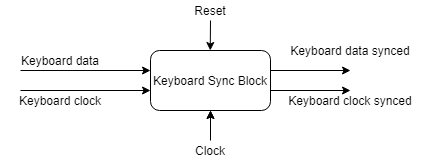

The diagram above was exported from draw.io. Its source (the exported page's mxGraphModel, read from the mxfile embedded in the PNG):
<mxGraphModel dx="677" dy="363" grid="1" gridSize="10" guides="1" tooltips="1" connect="1" arrows="1" fold="1" page="1" pageScale="1" pageWidth="827" pageHeight="1169" math="0" shadow="0">
  <root>
    <mxCell id="0" />
    <mxCell id="1" parent="0" />
    <mxCell id="TXJgiTD_WOML6_QVlvYg-2" value="Keyboard Sync Block" style="rounded=1;whiteSpace=wrap;html=1;" vertex="1" parent="1">
      <mxGeometry x="280" y="220" width="120" height="60" as="geometry" />
    </mxCell>
    <mxCell id="TXJgiTD_WOML6_QVlvYg-3" value="" style="endArrow=classic;html=1;" edge="1" parent="1">
      <mxGeometry width="50" height="50" relative="1" as="geometry">
        <mxPoint x="150" y="240" as="sourcePoint" />
        <mxPoint x="280" y="240" as="targetPoint" />
      </mxGeometry>
    </mxCell>
    <mxCell id="TXJgiTD_WOML6_QVlvYg-4" value="" style="endArrow=classic;html=1;" edge="1" parent="1">
      <mxGeometry width="50" height="50" relative="1" as="geometry">
        <mxPoint x="150" y="260" as="sourcePoint" />
        <mxPoint x="280" y="260" as="targetPoint" />
      </mxGeometry>
    </mxCell>
    <mxCell id="TXJgiTD_WOML6_QVlvYg-5" value="" style="endArrow=classic;html=1;" edge="1" parent="1">
      <mxGeometry width="50" height="50" relative="1" as="geometry">
        <mxPoint x="400" y="240" as="sourcePoint" />
        <mxPoint x="480" y="240" as="targetPoint" />
      </mxGeometry>
    </mxCell>
    <mxCell id="TXJgiTD_WOML6_QVlvYg-6" value="" style="endArrow=classic;html=1;" edge="1" parent="1">
      <mxGeometry width="50" height="50" relative="1" as="geometry">
        <mxPoint x="400" y="260" as="sourcePoint" />
        <mxPoint x="480" y="260" as="targetPoint" />
      </mxGeometry>
    </mxCell>
    <mxCell id="TXJgiTD_WOML6_QVlvYg-8" value="Keyboard data" style="text;html=1;strokeColor=none;fillColor=none;align=center;verticalAlign=middle;whiteSpace=wrap;rounded=0;" vertex="1" parent="1">
      <mxGeometry x="140" y="220" width="100" height="20" as="geometry" />
    </mxCell>
    <mxCell id="TXJgiTD_WOML6_QVlvYg-9" value="Keyboard clock" style="text;html=1;strokeColor=none;fillColor=none;align=center;verticalAlign=middle;whiteSpace=wrap;rounded=0;" vertex="1" parent="1">
      <mxGeometry x="130" y="260" width="120" height="20" as="geometry" />
    </mxCell>
    <mxCell id="TXJgiTD_WOML6_QVlvYg-11" value="Keyboard data synced" style="text;html=1;strokeColor=none;fillColor=none;align=center;verticalAlign=middle;whiteSpace=wrap;rounded=0;" vertex="1" parent="1">
      <mxGeometry x="400" y="210" width="160" height="20" as="geometry" />
    </mxCell>
    <mxCell id="TXJgiTD_WOML6_QVlvYg-12" value="Keyboard clock synced" style="text;html=1;strokeColor=none;fillColor=none;align=center;verticalAlign=middle;whiteSpace=wrap;rounded=0;" vertex="1" parent="1">
      <mxGeometry x="400" y="260" width="160" height="20" as="geometry" />
    </mxCell>
    <mxCell id="TXJgiTD_WOML6_QVlvYg-13" value="" style="endArrow=classic;html=1;entryX=0.5;entryY=1;entryDx=0;entryDy=0;" edge="1" parent="1" target="TXJgiTD_WOML6_QVlvYg-2">
      <mxGeometry width="50" height="50" relative="1" as="geometry">
        <mxPoint x="340" y="300" as="sourcePoint" />
        <mxPoint x="430" y="310" as="targetPoint" />
      </mxGeometry>
    </mxCell>
    <mxCell id="TXJgiTD_WOML6_QVlvYg-17" value="" style="edgeStyle=orthogonalEdgeStyle;rounded=0;orthogonalLoop=1;jettySize=auto;html=1;" edge="1" parent="1" source="TXJgiTD_WOML6_QVlvYg-14" target="TXJgiTD_WOML6_QVlvYg-2">
      <mxGeometry relative="1" as="geometry" />
    </mxCell>
    <mxCell id="TXJgiTD_WOML6_QVlvYg-14" value="Clock" style="text;html=1;strokeColor=none;fillColor=none;align=center;verticalAlign=middle;whiteSpace=wrap;rounded=0;" vertex="1" parent="1">
      <mxGeometry x="320" y="310" width="40" height="20" as="geometry" />
    </mxCell>
    <mxCell id="TXJgiTD_WOML6_QVlvYg-16" value="" style="endArrow=classic;html=1;" edge="1" parent="1">
      <mxGeometry width="50" height="50" relative="1" as="geometry">
        <mxPoint x="340" y="190" as="sourcePoint" />
        <mxPoint x="339.76" y="220" as="targetPoint" />
      </mxGeometry>
    </mxCell>
    <mxCell id="TXJgiTD_WOML6_QVlvYg-18" value="Reset" style="text;html=1;strokeColor=none;fillColor=none;align=center;verticalAlign=middle;whiteSpace=wrap;rounded=0;" vertex="1" parent="1">
      <mxGeometry x="320" y="170" width="40" height="20" as="geometry" />
    </mxCell>
  </root>
</mxGraphModel>